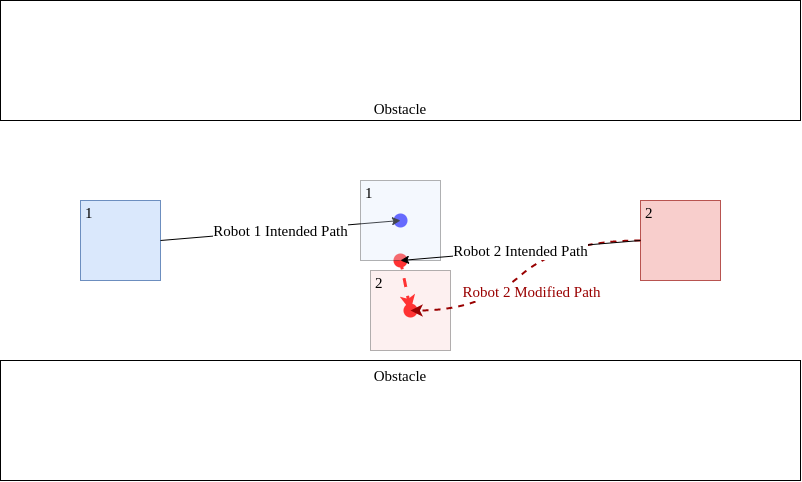

The diagram above was exported from draw.io. Its source (the exported page's mxGraphModel, read from the mxfile embedded in the PNG):
<mxGraphModel dx="1185" dy="732" grid="1" gridSize="10" guides="1" tooltips="1" connect="1" arrows="1" fold="1" page="1" pageScale="1" pageWidth="850" pageHeight="1100" math="0" shadow="0">
  <root>
    <mxCell id="0" />
    <mxCell id="1" parent="0" />
    <mxCell id="DE7v5gowCNlXm2PTDVaK-1" value="Obstacle" style="rounded=0;whiteSpace=wrap;html=1;fontFamily=Comptuer Modern;fontSource=http%3A%2F%2Fmirrors.ctan.org%2Ffonts%2Fcm-unicode%2Ffonts%2Fotf%2Fcmunbxo.otf;fontSize=15;verticalAlign=bottom;" vertex="1" parent="1">
      <mxGeometry x="40" width="800" height="120" as="geometry" />
    </mxCell>
    <mxCell id="DE7v5gowCNlXm2PTDVaK-3" value="Obstacle" style="rounded=0;whiteSpace=wrap;html=1;fontFamily=Comptuer Modern;fontSource=http%3A%2F%2Fmirrors.ctan.org%2Ffonts%2Fcm-unicode%2Ffonts%2Fotf%2Fcmunbxo.otf;fontSize=15;verticalAlign=top;" vertex="1" parent="1">
      <mxGeometry x="40" y="360" width="800" height="120" as="geometry" />
    </mxCell>
    <mxCell id="DE7v5gowCNlXm2PTDVaK-4" value="1" style="whiteSpace=wrap;html=1;aspect=fixed;fontFamily=Comptuer Modern;fontSource=http%3A%2F%2Fmirrors.ctan.org%2Ffonts%2Fcm-unicode%2Ffonts%2Fotf%2Fcmunbxo.otf;fontSize=15;fillColor=#dae8fc;strokeColor=#6c8ebf;align=left;verticalAlign=top;spacingLeft=3;spacingTop=-3;" vertex="1" parent="1">
      <mxGeometry x="120" y="200" width="80" height="80" as="geometry" />
    </mxCell>
    <mxCell id="DE7v5gowCNlXm2PTDVaK-5" value="2" style="whiteSpace=wrap;html=1;aspect=fixed;fontFamily=Comptuer Modern;fontSource=http%3A%2F%2Fmirrors.ctan.org%2Ffonts%2Fcm-unicode%2Ffonts%2Fotf%2Fcmunbxo.otf;fontSize=15;fillColor=#f8cecc;strokeColor=#b85450;align=left;verticalAlign=top;spacingLeft=3;spacingTop=-3;" vertex="1" parent="1">
      <mxGeometry x="680" y="200" width="80" height="80" as="geometry" />
    </mxCell>
    <mxCell id="DE7v5gowCNlXm2PTDVaK-6" value="" style="shape=waypoint;sketch=0;fillStyle=solid;size=6;pointerEvents=1;points=[];fillColor=#dae8fc;resizable=0;rotatable=0;perimeter=centerPerimeter;snapToPoint=1;fontFamily=Comptuer Modern;fontSource=http%3A%2F%2Fmirrors.ctan.org%2Ffonts%2Fcm-unicode%2Ffonts%2Fotf%2Fcmunbxo.otf;fontSize=15;strokeWidth=5;strokeColor=#3333FF;" vertex="1" parent="1">
      <mxGeometry x="420" y="200" width="40" height="40" as="geometry" />
    </mxCell>
    <mxCell id="DE7v5gowCNlXm2PTDVaK-8" value="" style="shape=waypoint;sketch=0;fillStyle=solid;size=6;pointerEvents=1;points=[];fillColor=none;resizable=0;rotatable=0;perimeter=centerPerimeter;snapToPoint=1;fontFamily=Comptuer Modern;fontSource=http%3A%2F%2Fmirrors.ctan.org%2Ffonts%2Fcm-unicode%2Ffonts%2Fotf%2Fcmunbxo.otf;fontSize=15;strokeWidth=5;strokeColor=#FF3333;" vertex="1" parent="1">
      <mxGeometry x="420" y="240" width="40" height="40" as="geometry" />
    </mxCell>
    <mxCell id="DE7v5gowCNlXm2PTDVaK-10" value="Robot 1 Intended Path" style="endArrow=classic;html=1;rounded=0;fontFamily=Comptuer Modern;fontSource=http%3A%2F%2Fmirrors.ctan.org%2Ffonts%2Fcm-unicode%2Ffonts%2Fotf%2Fcmunbxo.otf;fontSize=15;exitX=1;exitY=0.5;exitDx=0;exitDy=0;horizontal=1;" edge="1" parent="1" source="DE7v5gowCNlXm2PTDVaK-4" target="DE7v5gowCNlXm2PTDVaK-6">
      <mxGeometry width="50" height="50" relative="1" as="geometry">
        <mxPoint x="400" y="470" as="sourcePoint" />
        <mxPoint x="450" y="420" as="targetPoint" />
      </mxGeometry>
    </mxCell>
    <mxCell id="DE7v5gowCNlXm2PTDVaK-15" value="2" style="whiteSpace=wrap;html=1;aspect=fixed;fontFamily=Comptuer Modern;fontSource=http%3A%2F%2Fmirrors.ctan.org%2Ffonts%2Fcm-unicode%2Ffonts%2Fotf%2Fcmunbxo.otf;fontSize=15;fillColor=#f8cecc;strokeColor=#000000;opacity=30;align=left;verticalAlign=top;spacingLeft=3;spacingTop=-3;" vertex="1" parent="1">
      <mxGeometry x="410" y="270" width="80" height="80" as="geometry" />
    </mxCell>
    <mxCell id="DE7v5gowCNlXm2PTDVaK-12" value="" style="shape=waypoint;sketch=0;fillStyle=solid;size=6;pointerEvents=1;points=[];fillColor=none;resizable=0;rotatable=0;perimeter=centerPerimeter;snapToPoint=1;fontFamily=Comptuer Modern;fontSource=http%3A%2F%2Fmirrors.ctan.org%2Ffonts%2Fcm-unicode%2Ffonts%2Fotf%2Fcmunbxo.otf;fontSize=15;strokeWidth=5;strokeColor=#FF3333;" vertex="1" parent="1">
      <mxGeometry x="430" y="290" width="40" height="40" as="geometry" />
    </mxCell>
    <mxCell id="DE7v5gowCNlXm2PTDVaK-14" value="1" style="whiteSpace=wrap;html=1;aspect=fixed;fontFamily=Comptuer Modern;fontSource=http%3A%2F%2Fmirrors.ctan.org%2Ffonts%2Fcm-unicode%2Ffonts%2Fotf%2Fcmunbxo.otf;fontSize=15;fillColor=#dae8fc;strokeColor=#000000;opacity=30;align=left;verticalAlign=top;spacingLeft=3;spacingTop=-3;" vertex="1" parent="1">
      <mxGeometry x="400" y="180" width="80" height="80" as="geometry" />
    </mxCell>
    <mxCell id="DE7v5gowCNlXm2PTDVaK-16" value="" style="endArrow=classic;html=1;rounded=0;fontFamily=Comptuer Modern;fontSource=http%3A%2F%2Fmirrors.ctan.org%2Ffonts%2Fcm-unicode%2Ffonts%2Fotf%2Fcmunbxo.otf;fontSize=15;dashed=1;strokeWidth=3;strokeColor=#FF3333;" edge="1" parent="1" source="DE7v5gowCNlXm2PTDVaK-8" target="DE7v5gowCNlXm2PTDVaK-12">
      <mxGeometry width="50" height="50" relative="1" as="geometry">
        <mxPoint x="410" y="420" as="sourcePoint" />
        <mxPoint x="570" y="320" as="targetPoint" />
      </mxGeometry>
    </mxCell>
    <mxCell id="DE7v5gowCNlXm2PTDVaK-22" value="&lt;font color=&quot;#990000&quot;&gt;Robot 2 Modified Path&lt;/font&gt;" style="curved=1;endArrow=classic;html=1;rounded=0;dashed=1;fontFamily=Comptuer Modern;fontSource=http%3A%2F%2Fmirrors.ctan.org%2Ffonts%2Fcm-unicode%2Ffonts%2Fotf%2Fcmunbxo.otf;fontSize=15;strokeColor=#990000;strokeWidth=2;entryX=0.418;entryY=0.486;entryDx=0;entryDy=0;entryPerimeter=0;exitX=0;exitY=0.5;exitDx=0;exitDy=0;" edge="1" parent="1" source="DE7v5gowCNlXm2PTDVaK-5" target="DE7v5gowCNlXm2PTDVaK-12">
      <mxGeometry x="0.0525" y="19" width="50" height="50" relative="1" as="geometry">
        <mxPoint x="660" y="240" as="sourcePoint" />
        <mxPoint x="450" y="180" as="targetPoint" />
        <Array as="points">
          <mxPoint x="600" y="240" />
          <mxPoint x="520" y="310" />
        </Array>
        <mxPoint as="offset" />
      </mxGeometry>
    </mxCell>
    <mxCell id="DE7v5gowCNlXm2PTDVaK-11" value="Robot 2 Intended Path" style="endArrow=classic;html=1;rounded=0;fontFamily=Comptuer Modern;fontSource=http%3A%2F%2Fmirrors.ctan.org%2Ffonts%2Fcm-unicode%2Ffonts%2Fotf%2Fcmunbxo.otf;fontSize=15;exitX=0;exitY=0.5;exitDx=0;exitDy=0;" edge="1" parent="1" source="DE7v5gowCNlXm2PTDVaK-5" target="DE7v5gowCNlXm2PTDVaK-8">
      <mxGeometry width="50" height="50" relative="1" as="geometry">
        <mxPoint x="210" y="250" as="sourcePoint" />
        <mxPoint x="450" y="230" as="targetPoint" />
      </mxGeometry>
    </mxCell>
  </root>
</mxGraphModel>